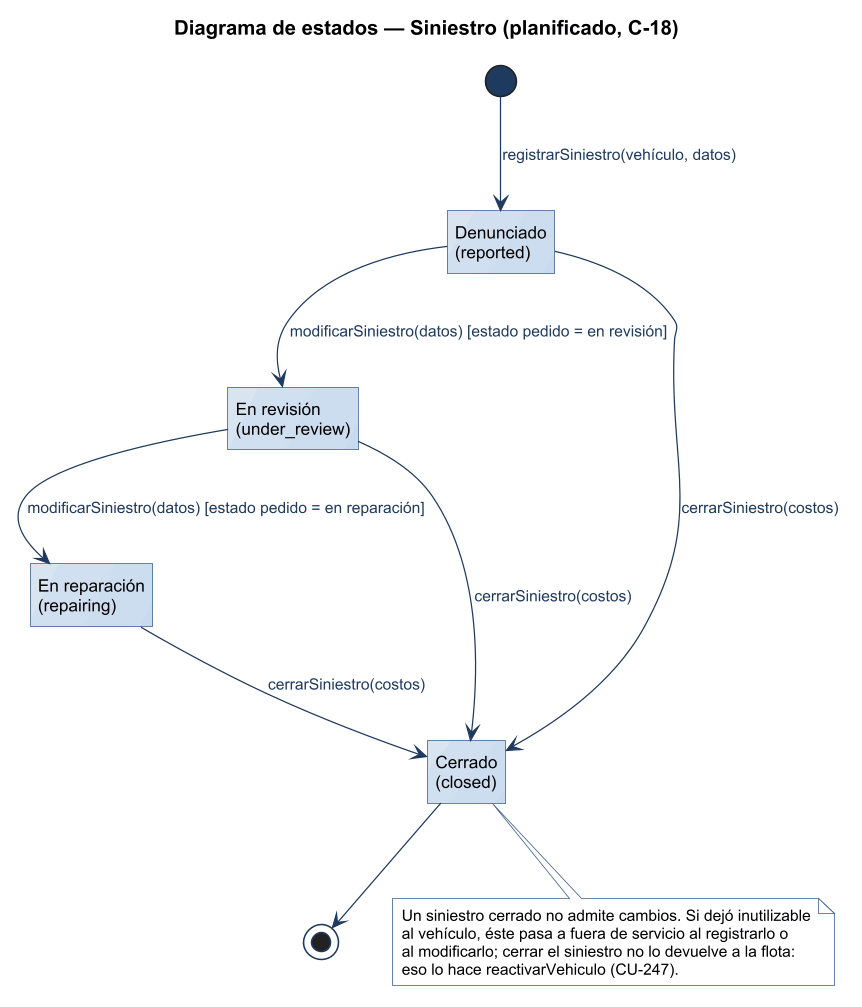

The diagram above was rendered by PlantUML. Its source (embedded in the PNG):
@startuml
title Diagrama de estados — Siniestro (planificado, C-18)
!include ../estilo-vp.iuml
hide empty description
state "Denunciado\n(reported)" as REPORTED
state "En revisión\n(under_review)" as REVIEW
state "En reparación\n(repairing)" as REPAIRING
state "Cerrado\n(closed)" as CLOSED

[*] --> REPORTED : registrarSiniestro(vehículo, datos)
REPORTED --> REVIEW : modificarSiniestro(datos) [estado pedido = en revisión]
REVIEW --> REPAIRING : modificarSiniestro(datos) [estado pedido = en reparación]
REPORTED --> CLOSED : cerrarSiniestro(costos)
REVIEW --> CLOSED : cerrarSiniestro(costos)
REPAIRING --> CLOSED : cerrarSiniestro(costos)
CLOSED --> [*]

note bottom of CLOSED
  Un siniestro cerrado no admite cambios. Si dejó inutilizable
  al vehículo, éste pasa a fuera de servicio al registrarlo o
  al modificarlo; cerrar el siniestro no lo devuelve a la flota:
  eso lo hace reactivarVehiculo (CU-247).
end note
@enduml